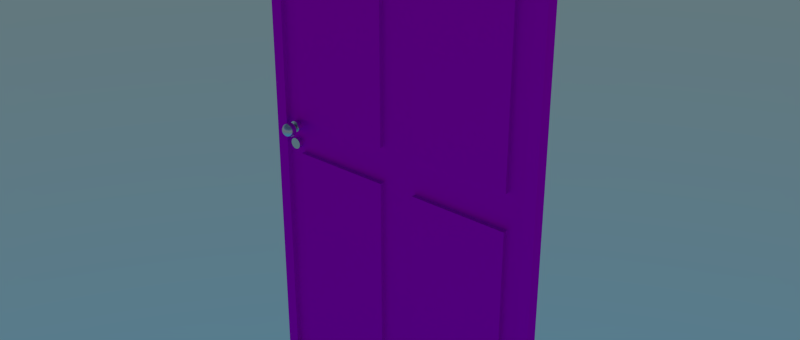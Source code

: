 # Source: mg-tuer.blend  (saved by Blender 2.76.0; exported with 4.5.12 LTS)
import bpy
from mathutils import Matrix  # noqa: F401  (used for matrix-valued properties, if any)

bpy.ops.wm.read_factory_settings(use_empty=True)
scene = bpy.context.scene
scene.name = 'Scene'

# ---- collections
col_collection_1 = bpy.data.collections.new('Collection 1'); scene.collection.children.link(col_collection_1)

# ---- images (referenced by path relative to the original .blend; pixels are not part of the script)
import os
ASSET_DIR = os.environ.get("B2B_ASSET_DIR", "")  # directory of the original .blend (textures are referenced by path, not embedded)
HERE = os.path.dirname(os.path.abspath(__file__))  # packed textures are extracted next to this script under _unpacked/

def load_image(name, relpath, width, height, colorspace="sRGB"):
    """Load a texture the original file referenced (path relative to the .blend, or extracted next to this script)."""
    p = next((c for c in (os.path.join(HERE, relpath), os.path.join(ASSET_DIR, relpath)) if relpath and os.path.exists(c)), "")
    if p:
        img = bpy.data.images.load(p, check_existing=True)
        img.name = name
    else:  # same state as the original file: an image datablock whose file is absent (Cycles renders it pink)
        img = bpy.data.images.new(name, width, height)
        img.source = "FILE"
        img.filepath = "//" + (relpath or name)
    img.colorspace_settings.name = colorspace
    return img
img_woodfine0024_l_jpg = load_image('WoodFine0024_L.jpg', 'WoodFine0024_L.jpg', 1024, 1024, 'sRGB')

# ---- materials (node trees are filled in below, after node groups)
mat_material = bpy.data.materials.new('Material')
mat_material.alpha_threshold = 0.0
mat_material.roughness = 0.5
mat_material_007 = bpy.data.materials.new('Material.007')
mat_material_007.alpha_threshold = 0.0
mat_material_007.roughness = 0.5

# ---- material node trees
mat_material.use_nodes = True; mat_material.node_tree.nodes.clear()
_N = mat_material.node_tree.nodes; _L = mat_material.node_tree.links
n0 = _N.new('ShaderNodeOutputMaterial'); n0.name = 'Material Output'; n0.location = (300, 300)
n1 = _N.new('ShaderNodeBsdfAnisotropic'); n1.name = 'Glossy BSDF'; n1.location = (33, 365)
n1.distribution = 'GGX'
n1.inputs[1].default_value = 0.2236
_L.new(n1.outputs[0], n0.inputs[0])
n0.is_active_output = True
mat_material_007.use_nodes = True; mat_material_007.node_tree.nodes.clear()
_N = mat_material_007.node_tree.nodes; _L = mat_material_007.node_tree.links
n0 = _N.new('ShaderNodeOutputMaterial'); n0.name = 'Material Output'; n0.location = (300, 300)
n1 = _N.new('ShaderNodeBsdfAnisotropic'); n1.name = 'Glossy BSDF'; n1.location = (102, 276)
n1.distribution = 'GGX'
n1.inputs[1].default_value = 0.5845
n2 = _N.new('ShaderNodeTexImage'); n2.name = 'Image Texture'; n2.location = (-26, 114)
n2.width = 140
n2.image = img_woodfine0024_l_jpg
_L.new(n1.outputs[0], n0.inputs[0])
_L.new(n2.outputs[0], n1.inputs[0])
n0.is_active_output = True

# ---- world
world_world = bpy.data.worlds.new('World'); scene.world = world_world
world_world.use_nodes = True; world_world.node_tree.nodes.clear()
_N = world_world.node_tree.nodes; _L = world_world.node_tree.links
n0 = _N.new('ShaderNodeOutputWorld'); n0.name = 'World Output'; n0.location = (300, 300)
n1 = _N.new('ShaderNodeBackground'); n1.name = 'Background'; n1.location = (110, 300)
n2 = _N.new('ShaderNodeTexSky'); n2.name = 'Sky Texture'; n2.location = (-90, 300)
n2.sky_type = 'HOSEK_WILKIE'
n2.sun_elevation = 1.571
_L.new(n1.outputs[0], n0.inputs[0])
_L.new(n2.outputs[0], n1.inputs[0])
n0.is_active_output = True
world_world.color = (0.05088, 0.05088, 0.05088)
world_world.use_sun_shadow = False
world_world.sun_shadow_jitter_overblur = 0.0
world_world.cycles.sampling_method = 'MANUAL'

# ---- meshes
me_cylinder_001 = bpy.data.meshes.new('Cylinder.001')
me_cylinder_001.from_pydata([(0.0, 1.0, -1.0), (0.0, 1.0, 1.0), (0.1951, 0.9808, -1.0), (0.1951, 0.9808, 1.0), (0.3827, 0.9239, -1.0), (0.3827, 0.9239, 1.0), (0.5556, 0.8315, -1.0), (0.5556, 0.8315, 1.0), (0.7071, 0.7071, -1.0), (0.7071, 0.7071, 1.0), (0.8315, 0.5556, -1.0), (0.8315, 0.5556, 1.0), (0.9239, 0.3827, -1.0), (0.9239, 0.3827, 1.0), (0.9808, 0.1951, -1.0), (0.9808, 0.1951, 1.0), (1.0, 7.55e-08, -1.0), (1.0, 7.55e-08, 1.0), (0.9808, -0.1951, -1.0), (0.9808, -0.1951, 1.0), (0.9239, -0.3827, -1.0), (0.9239, -0.3827, 1.0), (0.8315, -0.5556, -1.0), (0.8315, -0.5556, 1.0), (0.7071, -0.7071, -1.0), (0.7071, -0.7071, 1.0), (0.5556, -0.8315, -1.0), (0.5556, -0.8315, 1.0), (0.3827, -0.9239, -1.0), (0.3827, -0.9239, 1.0), (0.1951, -0.9808, -1.0), (0.1951, -0.9808, 1.0), (-3.258e-07, -1.0, -1.0), (-3.258e-07, -1.0, 1.0), (-0.1951, -0.9808, -1.0), (-0.1951, -0.9808, 1.0), (-0.3827, -0.9239, -1.0), (-0.3827, -0.9239, 1.0), (-0.5556, -0.8315, -1.0), (-0.5556, -0.8315, 1.0), (-0.7071, -0.7071, -1.0), (-0.7071, -0.7071, 1.0), (-0.8315, -0.5556, -1.0), (-0.8315, -0.5556, 1.0), (-0.9239, -0.3827, -1.0), (-0.9239, -0.3827, 1.0), (-0.9808, -0.1951, -1.0), (-0.9808, -0.1951, 1.0), (-1.0, 9.656e-07, -1.0), (-1.0, 9.656e-07, 1.0), (-0.9808, 0.1951, -1.0), (-0.9808, 0.1951, 1.0), (-0.9239, 0.3827, -1.0), (-0.9239, 0.3827, 1.0), (-0.8315, 0.5556, -1.0), (-0.8315, 0.5556, 1.0), (-0.7071, 0.7071, -1.0), (-0.7071, 0.7071, 1.0), (-0.5556, 0.8315, -1.0), (-0.5556, 0.8315, 1.0), (-0.3827, 0.9239, -1.0), (-0.3827, 0.9239, 1.0), (-0.1951, 0.9808, -1.0), (-0.1951, 0.9808, 1.0)], [], [(0, 1, 3, 2), (2, 3, 5, 4), (4, 5, 7, 6), (6, 7, 9, 8), (8, 9, 11, 10), (10, 11, 13, 12), (12, 13, 15, 14), (14, 15, 17, 16), (16, 17, 19, 18), (18, 19, 21, 20), (20, 21, 23, 22), (22, 23, 25, 24), (24, 25, 27, 26), (26, 27, 29, 28), (28, 29, 31, 30), (30, 31, 33, 32), (32, 33, 35, 34), (34, 35, 37, 36), (36, 37, 39, 38), (38, 39, 41, 40), (40, 41, 43, 42), (42, 43, 45, 44), (44, 45, 47, 46), (46, 47, 49, 48), (48, 49, 51, 50), (50, 51, 53, 52), (52, 53, 55, 54), (54, 55, 57, 56), (56, 57, 59, 58), (58, 59, 61, 60), (3, 1, 63, 61, 59, 57, 55, 53, 51, 49, 47, 45, 43, 41, 39, 37, 35, 33, 31, 29, 27, 25, 23, 21, 19, 17, 15, 13, 11, 9, 7, 5), (62, 63, 1, 0), (60, 61, 63, 62), (0, 2, 4, 6, 8, 10, 12, 14, 16, 18, 20, 22, 24, 26, 28, 30, 32, 34, 36, 38, 40, 42, 44, 46, 48, 50, 52, 54, 56, 58, 60, 62)])
me_cylinder_001.materials.append(mat_material)
me_cylinder_001.use_remesh_preserve_volume = False
me_cylinder_001.use_remesh_preserve_attributes = False
me_cylinder_001.use_mirror_vertex_groups = False
me_cylinder_001.update()
me_cylinder = bpy.data.meshes.new('Cylinder')
me_cylinder.from_pydata([(0.0, 1.0, -1.0), (0.0, 1.0, 1.0), (0.1951, 0.9808, -1.0), (0.1951, 0.9808, 1.0), (0.3827, 0.9239, -1.0), (0.3827, 0.9239, 1.0), (0.5556, 0.8315, -1.0), (0.5556, 0.8315, 1.0), (0.7071, 0.7071, -1.0), (0.7071, 0.7071, 1.0), (0.8315, 0.5556, -1.0), (0.8315, 0.5556, 1.0), (0.9239, 0.3827, -1.0), (0.9239, 0.3827, 1.0), (0.9808, 0.1951, -1.0), (0.9808, 0.1951, 1.0), (1.0, 7.55e-08, -1.0), (1.0, 7.55e-08, 1.0), (0.9808, -0.1951, -1.0), (0.9808, -0.1951, 1.0), (0.9239, -0.3827, -1.0), (0.9239, -0.3827, 1.0), (0.8315, -0.5556, -1.0), (0.8315, -0.5556, 1.0), (0.7071, -0.7071, -1.0), (0.7071, -0.7071, 1.0), (0.5556, -0.8315, -1.0), (0.5556, -0.8315, 1.0), (0.3827, -0.9239, -1.0), (0.3827, -0.9239, 1.0), (0.1951, -0.9808, -1.0), (0.1951, -0.9808, 1.0), (-3.258e-07, -1.0, -1.0), (-3.258e-07, -1.0, 1.0), (-0.1951, -0.9808, -1.0), (-0.1951, -0.9808, 1.0), (-0.3827, -0.9239, -1.0), (-0.3827, -0.9239, 1.0), (-0.5556, -0.8315, -1.0), (-0.5556, -0.8315, 1.0), (-0.7071, -0.7071, -1.0), (-0.7071, -0.7071, 1.0), (-0.8315, -0.5556, -1.0), (-0.8315, -0.5556, 1.0), (-0.9239, -0.3827, -1.0), (-0.9239, -0.3827, 1.0), (-0.9808, -0.1951, -1.0), (-0.9808, -0.1951, 1.0), (-1.0, 9.656e-07, -1.0), (-1.0, 9.656e-07, 1.0), (-0.9808, 0.1951, -1.0), (-0.9808, 0.1951, 1.0), (-0.9239, 0.3827, -1.0), (-0.9239, 0.3827, 1.0), (-0.8315, 0.5556, -1.0), (-0.8315, 0.5556, 1.0), (-0.7071, 0.7071, -1.0), (-0.7071, 0.7071, 1.0), (-0.5556, 0.8315, -1.0), (-0.5556, 0.8315, 1.0), (-0.3827, 0.9239, -1.0), (-0.3827, 0.9239, 1.0), (-0.1951, 0.9808, -1.0), (-0.1951, 0.9808, 1.0)], [], [(0, 1, 3, 2), (2, 3, 5, 4), (4, 5, 7, 6), (6, 7, 9, 8), (8, 9, 11, 10), (10, 11, 13, 12), (12, 13, 15, 14), (14, 15, 17, 16), (16, 17, 19, 18), (18, 19, 21, 20), (20, 21, 23, 22), (22, 23, 25, 24), (24, 25, 27, 26), (26, 27, 29, 28), (28, 29, 31, 30), (30, 31, 33, 32), (32, 33, 35, 34), (34, 35, 37, 36), (36, 37, 39, 38), (38, 39, 41, 40), (40, 41, 43, 42), (42, 43, 45, 44), (44, 45, 47, 46), (46, 47, 49, 48), (48, 49, 51, 50), (50, 51, 53, 52), (52, 53, 55, 54), (54, 55, 57, 56), (56, 57, 59, 58), (58, 59, 61, 60), (3, 1, 63, 61, 59, 57, 55, 53, 51, 49, 47, 45, 43, 41, 39, 37, 35, 33, 31, 29, 27, 25, 23, 21, 19, 17, 15, 13, 11, 9, 7, 5), (62, 63, 1, 0), (60, 61, 63, 62), (0, 2, 4, 6, 8, 10, 12, 14, 16, 18, 20, 22, 24, 26, 28, 30, 32, 34, 36, 38, 40, 42, 44, 46, 48, 50, 52, 54, 56, 58, 60, 62)])
me_cylinder.materials.append(mat_material)
me_cylinder.use_remesh_preserve_volume = False
me_cylinder.use_remesh_preserve_attributes = False
me_cylinder.use_mirror_vertex_groups = False
me_cylinder.update()
me_sphere_002 = bpy.data.meshes.new('Sphere.002')
me_sphere_002.from_pydata([(-0.8315, 0.0, 0.5556), (-1.0, 0.0, 7.55e-08), (-0.5556, 0.0, -0.8315), (-0.3827, 0.0, -0.9239), (-0.1951, 0.0, -0.9808), (-0.4334, 0.1577, 0.8809), (-0.7813, 0.2844, 0.5556), (-0.8682, 0.316, 0.3827), (-0.9216, 0.3354, 0.1951), (-0.9397, 0.342, 7.55e-08), (-0.9216, 0.3354, -0.1951), (-0.8682, 0.316, -0.3827), (-0.7813, 0.2844, -0.5556), (-0.6645, 0.2418, -0.7071), (-0.5221, 0.19, -0.8315), (-0.3596, 0.1309, -0.9239), (-0.1833, 0.06672, -0.9808), (-0.3533, 0.2964, 0.8809), (-0.6369, 0.5345, 0.5556), (-0.7077, 0.5939, 0.3827), (-0.7513, 0.6304, 0.1951), (-0.766, 0.6428, 7.55e-08), (-0.7513, 0.6304, -0.1951), (-0.7077, 0.5939, -0.3827), (-0.6369, 0.5345, -0.5556), (-0.5417, 0.4545, -0.7071), (-0.4256, 0.3571, -0.8315), (-0.2932, 0.246, -0.9239), (-0.1494, 0.1254, -0.9808), (-0.2306, 0.3994, 0.8809), (-0.4157, 0.7201, 0.5556), (-0.4619, 0.8001, 0.3827), (-0.4904, 0.8494, 0.1951), (-0.5, 0.866, 7.55e-08), (-0.4904, 0.8494, -0.1951), (-0.4619, 0.8001, -0.3827), (-0.4157, 0.7201, -0.5556), (-0.3536, 0.6124, -0.7071), (-0.2778, 0.4811, -0.8315), (-0.1913, 0.3314, -0.9239), (-0.09754, 0.169, -0.9808), (3.258e-07, 0.0, -1.0), (-0.08008, 0.4542, 0.8809), (-0.1444, 0.8188, 0.5556), (-0.1604, 0.9098, 0.3827), (-0.1703, 0.9659, 0.1951), (-0.1736, 0.9848, 7.55e-08), (-0.1703, 0.9659, -0.1951), (-0.1604, 0.9098, -0.3827), (-0.1444, 0.8188, -0.5556), (-0.1228, 0.6964, -0.7071), (-0.09647, 0.5471, -0.8315), (-0.06645, 0.3769, -0.9239), (-0.03388, 0.1921, -0.9808), (0.08008, 0.4542, 0.8809), (0.1444, 0.8188, 0.5556), (0.1604, 0.9098, 0.3827), (0.1703, 0.9659, 0.1951), (0.1736, 0.9848, 7.55e-08), (0.1703, 0.9659, -0.1951), (0.1604, 0.9098, -0.3827), (0.1444, 0.8188, -0.5556), (0.1228, 0.6964, -0.7071), (0.09647, 0.5471, -0.8315), (0.06645, 0.3769, -0.9239), (0.03388, 0.1921, -0.9808), (0.2306, 0.3994, 0.8809), (0.4157, 0.7201, 0.5556), (0.4619, 0.8001, 0.3827), (0.4904, 0.8494, 0.1951), (0.5, 0.866, 7.55e-08), (0.4904, 0.8494, -0.1951), (0.4619, 0.8001, -0.3827), (0.4157, 0.7201, -0.5556), (0.3536, 0.6124, -0.7071), (0.2778, 0.4811, -0.8315), (0.1913, 0.3314, -0.9239), (0.09755, 0.169, -0.9808), (0.3533, 0.2964, 0.8809), (0.6369, 0.5345, 0.5556), (0.7077, 0.5939, 0.3827), (0.7513, 0.6304, 0.1951), (0.766, 0.6428, 7.55e-08), (0.7513, 0.6304, -0.1951), (0.7077, 0.5939, -0.3827), (0.6369, 0.5345, -0.5556), (0.5417, 0.4545, -0.7071), (0.4256, 0.3571, -0.8315), (0.2932, 0.246, -0.9239), (0.1494, 0.1254, -0.9808), (0.4334, 0.1577, 0.8809), (0.7813, 0.2844, 0.5556), (0.8682, 0.316, 0.3827), (0.9216, 0.3354, 0.1951), (0.9397, 0.342, 7.55e-08), (0.9216, 0.3354, -0.1951), (0.8682, 0.316, -0.3827), (0.7813, 0.2844, -0.5556), (0.6645, 0.2418, -0.7071), (0.5221, 0.19, -0.8315), (0.3596, 0.1309, -0.9239), (0.1833, 0.06672, -0.9808), (0.4612, 5.038e-08, 0.8809), (0.8315, 1.412e-07, 0.5556), (0.9239, 1.71e-07, 0.3827), (0.9808, 2.009e-07, 0.1951), (1.0, 2.009e-07, 7.55e-08), (0.9808, 1.412e-07, -0.1951), (0.9239, 2.009e-07, -0.3827), (0.8315, 1.412e-07, -0.5556), (0.7071, 8.164e-08, -0.7071), (0.5556, 3.694e-08, -0.8315), (0.3827, 1.459e-08, -0.9239), (0.1951, 2.949e-08, -0.9808), (0.4334, -0.1577, 0.8809), (0.7813, -0.2844, 0.5556), (0.8682, -0.316, 0.3827), (0.9216, -0.3354, 0.1951), (0.9397, -0.342, 7.55e-08), (0.9216, -0.3354, -0.1951), (0.8682, -0.316, -0.3827), (0.7813, -0.2844, -0.5556), (0.6645, -0.2418, -0.7071), (0.5221, -0.19, -0.8315), (0.3596, -0.1309, -0.9239), (0.1833, -0.06672, -0.9808), (0.3533, -0.2964, 0.8809), (0.6369, -0.5345, 0.5556), (0.7077, -0.5939, 0.3827), (0.7513, -0.6304, 0.1951), (0.766, -0.6428, 7.55e-08), (0.7513, -0.6304, -0.1951), (0.7077, -0.5939, -0.3827), (0.6369, -0.5345, -0.5556), (0.5417, -0.4545, -0.7071), (0.4256, -0.3571, -0.8315), (0.2932, -0.246, -0.9239), (0.1494, -0.1254, -0.9808), (0.2306, -0.3994, 0.8809), (0.4157, -0.7201, 0.5556), (0.4619, -0.8001, 0.3827), (0.4904, -0.8494, 0.1951), (0.5, -0.866, 7.55e-08), (0.4904, -0.8494, -0.1951), (0.4619, -0.8001, -0.3827), (0.4157, -0.7201, -0.5556), (0.3536, -0.6124, -0.7071), (0.2778, -0.4811, -0.8315), (0.1913, -0.3314, -0.9239), (0.09755, -0.169, -0.9808), (0.08008, -0.4542, 0.8809), (0.1444, -0.8188, 0.5556), (0.1604, -0.9098, 0.3827), (0.1703, -0.9659, 0.1951), (0.1736, -0.9848, 7.55e-08), (0.1703, -0.9659, -0.1951), (0.1604, -0.9098, -0.3827), (0.1444, -0.8188, -0.5556), (0.1228, -0.6964, -0.7071), (0.09647, -0.5471, -0.8315), (0.06645, -0.3769, -0.9239), (0.03388, -0.1921, -0.9808), (-0.08008, -0.4542, 0.8809), (-0.1444, -0.8188, 0.5556), (-0.1604, -0.9098, 0.3827), (-0.1703, -0.9659, 0.1951), (-0.1736, -0.9848, 7.55e-08), (-0.1703, -0.9659, -0.1951), (-0.1604, -0.9098, -0.3827), (-0.1444, -0.8188, -0.5556), (-0.1228, -0.6964, -0.7071), (-0.09647, -0.5471, -0.8315), (-0.06645, -0.3769, -0.9239), (-0.03388, -0.1921, -0.9808), (-0.2306, -0.3994, 0.8809), (-0.4157, -0.7201, 0.5556), (-0.4619, -0.8001, 0.3827), (-0.4904, -0.8494, 0.1951), (-0.5, -0.866, 7.55e-08), (-0.4904, -0.8494, -0.1951), (-0.4619, -0.8001, -0.3827), (-0.4157, -0.7201, -0.5556), (-0.3536, -0.6124, -0.7071), (-0.2778, -0.4811, -0.8315), (-0.1913, -0.3314, -0.9239), (-0.09754, -0.169, -0.9808), (-0.3533, -0.2964, 0.8809), (-0.6369, -0.5345, 0.5556), (-0.7077, -0.5939, 0.3827), (-0.7513, -0.6304, 0.1951), (-0.766, -0.6428, 7.55e-08), (-0.7513, -0.6304, -0.1951), (-0.7077, -0.5939, -0.3827), (-0.6369, -0.5345, -0.5556), (-0.5417, -0.4545, -0.7071), (-0.4256, -0.3571, -0.8315), (-0.2932, -0.246, -0.9239), (-0.1494, -0.1254, -0.9808), (-0.4334, -0.1577, 0.8809), (-0.7813, -0.2844, 0.5556), (-0.8682, -0.316, 0.3827), (-0.9216, -0.3354, 0.1951), (-0.9397, -0.342, 7.55e-08), (-0.9216, -0.3354, -0.1951), (-0.8682, -0.316, -0.3827), (-0.7813, -0.2844, -0.5556), (-0.6645, -0.2418, -0.7071), (-0.5221, -0.19, -0.8315), (-0.3596, -0.1309, -0.9239), (-0.1833, -0.06672, -0.9808), (-0.4612, -1.246e-07, 0.8809), (-0.9239, -1.866e-07, 0.3827), (-0.9808, -2.164e-07, 0.1951), (-0.9808, -2.164e-07, -0.1951), (-0.9239, -2.462e-07, -0.3827), (-0.8315, -2.164e-07, -0.5556), (-0.7071, -1.866e-07, -0.7071), (-0.1196, 0.04352, 2.284), (-0.2345, 0.08536, 2.223), (-0.3405, 0.1239, 2.123), (-0.4334, 0.1577, 1.989), (-0.3623, -8.223e-08, 2.123), (-0.09747, 0.08179, 2.284), (-0.1912, 0.1604, 2.223), (-0.2776, 0.2329, 2.123), (-0.3533, 0.2964, 1.989), (-0.06362, 0.1102, 2.284), (-0.1248, 0.2161, 2.223), (-0.1812, 0.3138, 2.123), (-0.2306, 0.3994, 1.989), (-0.02209, 0.1253, 2.284), (-0.04334, 0.2458, 2.223), (-0.06292, 0.3568, 2.123), (-0.08008, 0.4542, 1.989), (0.0221, 0.1253, 2.284), (0.04334, 0.2458, 2.223), (0.06292, 0.3568, 2.123), (0.08008, 0.4542, 1.989), (0.06362, 0.1102, 2.284), (0.1248, 0.2161, 2.223), (0.1812, 0.3138, 2.123), (0.2306, 0.3994, 1.989), (0.09747, 0.08179, 2.284), (0.1912, 0.1604, 2.223), (0.2776, 0.2329, 2.123), (0.3533, 0.2964, 1.989), (0.1196, 0.04352, 2.284), (0.2345, 0.08536, 2.223), (0.3405, 0.1239, 2.123), (0.4334, 0.1577, 1.989), (0.1272, -6.781e-08, 2.284), (0.2496, -5.14e-08, 2.223), (0.3623, -5.814e-08, 2.123), (0.4612, -2.497e-08, 1.989), (0.1196, -0.04352, 2.284), (0.2345, -0.08536, 2.223), (0.3405, -0.1239, 2.123), (0.4334, -0.1577, 1.989), (0.09747, -0.08179, 2.284), (0.1912, -0.1604, 2.223), (0.2776, -0.2329, 2.123), (0.3533, -0.2964, 1.989), (0.06362, -0.1102, 2.284), (0.1248, -0.2161, 2.223), (0.1812, -0.3138, 2.123), (0.2306, -0.3994, 1.989), (0.0221, -0.1253, 2.284), (0.04334, -0.2458, 2.223), (0.06292, -0.3568, 2.123), (0.08008, -0.4542, 1.989), (-0.02209, -0.1253, 2.284), (-0.04334, -0.2458, 2.223), (-0.06292, -0.3568, 2.123), (-0.08008, -0.4542, 1.989), (-0.06362, -0.1102, 2.284), (-0.1248, -0.2161, 2.223), (-0.1812, -0.3138, 2.123), (-0.2306, -0.3994, 1.989), (1.903e-07, -2.243e-07, 2.305), (-0.09747, -0.08179, 2.284), (-0.1912, -0.1604, 2.223), (-0.2776, -0.2329, 2.123), (-0.3533, -0.2964, 1.989), (-0.1196, -0.04352, 2.284), (-0.2345, -0.08536, 2.223), (-0.3405, -0.1239, 2.123), (-0.4334, -0.1577, 1.989), (-0.1272, -1.213e-07, 2.284), (-0.2496, -1.632e-07, 2.223), (-0.4612, -1.999e-07, 1.989), (0.8315, -2.164e-07, 3.422), (1.0, -3.003e-07, 3.978), (0.5556, -4.258e-07, 4.809), (0.3827, -4.398e-07, 4.901), (0.1951, -4.484e-07, 4.958), (0.4334, 0.1577, 3.097), (0.7813, 0.2844, 3.422), (0.8682, 0.316, 3.595), (0.9216, 0.3354, 3.782), (0.9397, 0.342, 3.978), (0.9216, 0.3354, 4.173), (0.8682, 0.316, 4.36), (0.7813, 0.2844, 4.533), (0.6645, 0.2418, 4.685), (0.5221, 0.19, 4.809), (0.3596, 0.1309, 4.901), (0.1833, 0.06672, 4.958), (0.3533, 0.2964, 3.097), (0.6369, 0.5345, 3.422), (0.7077, 0.5939, 3.595), (0.7513, 0.6304, 3.782), (0.766, 0.6428, 3.978), (0.7513, 0.6304, 4.173), (0.7077, 0.5939, 4.36), (0.6369, 0.5345, 4.533), (0.5417, 0.4545, 4.685), (0.4256, 0.3571, 4.809), (0.2932, 0.246, 4.901), (0.1494, 0.1254, 4.958), (0.2306, 0.3994, 3.097), (0.4157, 0.7201, 3.422), (0.4619, 0.8001, 3.595), (0.4904, 0.8494, 3.782), (0.5, 0.866, 3.978), (0.4904, 0.8494, 4.173), (0.4619, 0.8001, 4.36), (0.4157, 0.7201, 4.533), (0.3536, 0.6124, 4.685), (0.2778, 0.4811, 4.809), (0.1913, 0.3314, 4.901), (0.09755, 0.169, 4.958), (2.558e-07, -4.513e-07, 4.978), (0.08008, 0.4542, 3.097), (0.1444, 0.8188, 3.422), (0.1604, 0.9098, 3.595), (0.1703, 0.9659, 3.782), (0.1736, 0.9848, 3.978), (0.1703, 0.9659, 4.173), (0.1604, 0.9098, 4.36), (0.1444, 0.8188, 4.533), (0.1228, 0.6964, 4.685), (0.09647, 0.5471, 4.809), (0.06645, 0.3769, 4.901), (0.03388, 0.1921, 4.958), (-0.08008, 0.4542, 3.097), (-0.1444, 0.8188, 3.422), (-0.1604, 0.9098, 3.595), (-0.1703, 0.9659, 3.782), (-0.1736, 0.9848, 3.978), (-0.1703, 0.9659, 4.173), (-0.1604, 0.9098, 4.36), (-0.1444, 0.8188, 4.533), (-0.1228, 0.6964, 4.685), (-0.09647, 0.5471, 4.809), (-0.06645, 0.3769, 4.901), (-0.03388, 0.1921, 4.958), (-0.2306, 0.3994, 3.097), (-0.4157, 0.7201, 3.422), (-0.4619, 0.8001, 3.595), (-0.4904, 0.8494, 3.782), (-0.5, 0.866, 3.978), (-0.4904, 0.8494, 4.173), (-0.4619, 0.8001, 4.36), (-0.4157, 0.7201, 4.533), (-0.3536, 0.6124, 4.685), (-0.2778, 0.4811, 4.809), (-0.1913, 0.3314, 4.901), (-0.09754, 0.169, 4.958), (-0.3533, 0.2964, 3.097), (-0.6369, 0.5345, 3.422), (-0.7077, 0.5939, 3.595), (-0.7513, 0.6304, 3.782), (-0.766, 0.6428, 3.978), (-0.7513, 0.6304, 4.173), (-0.7077, 0.5939, 4.36), (-0.6369, 0.5345, 4.533), (-0.5417, 0.4545, 4.685), (-0.4256, 0.3571, 4.809), (-0.2932, 0.246, 4.901), (-0.1494, 0.1254, 4.958), (-0.4334, 0.1577, 3.097), (-0.7813, 0.2844, 3.422), (-0.8682, 0.316, 3.595), (-0.9216, 0.3354, 3.782), (-0.9397, 0.342, 3.978), (-0.9216, 0.3354, 4.173), (-0.8682, 0.316, 4.36), (-0.7813, 0.2844, 4.533), (-0.6645, 0.2418, 4.685), (-0.5221, 0.19, 4.809), (-0.3596, 0.1309, 4.901), (-0.1833, 0.06672, 4.958), (-0.4612, -1.169e-07, 3.097), (-0.8315, -7.516e-08, 3.422), (-0.9239, -7.146e-08, 3.595), (-0.9808, -6.999e-08, 3.782), (-1.0, -9.944e-08, 3.978), (-0.9808, -1.885e-07, 4.173), (-0.9239, -1.572e-07, 4.36), (-0.8315, -2.429e-07, 4.533), (-0.7071, -3.254e-07, 4.685), (-0.5556, -3.889e-07, 4.809), (-0.3827, -4.252e-07, 4.901), (-0.1951, -4.189e-07, 4.958), (-0.4334, -0.1577, 3.097), (-0.7813, -0.2844, 3.422), (-0.8682, -0.316, 3.595), (-0.9216, -0.3354, 3.782), (-0.9397, -0.342, 3.978), (-0.9216, -0.3354, 4.173), (-0.8682, -0.316, 4.36), (-0.7813, -0.2844, 4.533), (-0.6645, -0.2418, 4.685), (-0.5221, -0.19, 4.809), (-0.3596, -0.1309, 4.901), (-0.1833, -0.06673, 4.958), (-0.3533, -0.2964, 3.097), (-0.6369, -0.5345, 3.422), (-0.7077, -0.5939, 3.595), (-0.7513, -0.6304, 3.782), (-0.766, -0.6428, 3.978), (-0.7513, -0.6304, 4.173), (-0.7077, -0.5939, 4.36), (-0.6369, -0.5345, 4.533), (-0.5417, -0.4545, 4.685), (-0.4256, -0.3571, 4.809), (-0.2932, -0.246, 4.901), (-0.1494, -0.1254, 4.958), (-0.2306, -0.3994, 3.097), (-0.4157, -0.7201, 3.422), (-0.4619, -0.8001, 3.595), (-0.4904, -0.8494, 3.782), (-0.5, -0.866, 3.978), (-0.4904, -0.8494, 4.173), (-0.4619, -0.8001, 4.36), (-0.4157, -0.7201, 4.533), (-0.3536, -0.6124, 4.685), (-0.2778, -0.4811, 4.809), (-0.1913, -0.3314, 4.901), (-0.09754, -0.169, 4.958), (-0.08008, -0.4542, 3.097), (-0.1444, -0.8188, 3.422), (-0.1604, -0.9098, 3.595), (-0.1703, -0.9659, 3.782), (-0.1736, -0.9848, 3.978), (-0.1703, -0.9659, 4.173), (-0.1604, -0.9098, 4.36), (-0.1444, -0.8188, 4.533), (-0.1228, -0.6964, 4.685), (-0.09647, -0.5471, 4.809), (-0.06645, -0.3769, 4.901), (-0.03388, -0.1921, 4.958), (0.08008, -0.4542, 3.097), (0.1444, -0.8188, 3.422), (0.1604, -0.9098, 3.595), (0.1703, -0.9659, 3.782), (0.1736, -0.9848, 3.978), (0.1703, -0.9659, 4.173), (0.1604, -0.9098, 4.36), (0.1444, -0.8188, 4.533), (0.1228, -0.6964, 4.685), (0.09647, -0.5471, 4.809), (0.06645, -0.3769, 4.901), (0.03388, -0.1921, 4.958), (0.2306, -0.3994, 3.097), (0.4157, -0.7201, 3.422), (0.4619, -0.8001, 3.595), (0.4904, -0.8494, 3.782), (0.5, -0.866, 3.978), (0.4904, -0.8494, 4.173), (0.4619, -0.8001, 4.36), (0.4157, -0.7201, 4.533), (0.3536, -0.6124, 4.685), (0.2778, -0.4811, 4.809), (0.1913, -0.3314, 4.901), (0.09755, -0.169, 4.958), (0.3533, -0.2964, 3.097), (0.6369, -0.5345, 3.422), (0.7077, -0.5939, 3.595), (0.7513, -0.6304, 3.782), (0.766, -0.6428, 3.978), (0.7513, -0.6304, 4.173), (0.7077, -0.5939, 4.36), (0.6369, -0.5345, 4.533), (0.5417, -0.4545, 4.685), (0.4256, -0.3571, 4.809), (0.2932, -0.246, 4.901), (0.1494, -0.1254, 4.958), (0.4334, -0.1577, 3.097), (0.7813, -0.2844, 3.422), (0.8682, -0.316, 3.595), (0.9216, -0.3354, 3.782), (0.9397, -0.342, 3.978), (0.9216, -0.3354, 4.173), (0.8682, -0.316, 4.36), (0.7813, -0.2844, 4.533), (0.6645, -0.2418, 4.685), (0.5221, -0.19, 4.809), (0.3596, -0.1309, 4.901), (0.1833, -0.06673, 4.958), (0.4612, -2.918e-07, 3.097), (0.9239, -4.291e-07, 3.595), (0.9808, -4.872e-07, 3.782), (0.9808, -5.461e-07, 4.173), (0.9239, -6.043e-07, 4.36), (0.8315, -6.006e-07, 4.533), (0.7071, -5.936e-07, 4.685), (0.1196, 0.04352, 1.693), (0.2345, 0.08536, 1.755), (0.3405, 0.1239, 1.854), (0.4334, 0.1577, 1.989), (0.3623, -6.195e-08, 1.854), (0.09747, 0.08179, 1.693), (0.1912, 0.1604, 1.755), (0.2776, 0.2329, 1.854), (0.3533, 0.2964, 1.989), (0.06362, 0.1102, 1.693), (0.1248, 0.2161, 1.755), (0.1812, 0.3138, 1.854), (0.2306, 0.3994, 1.989), (0.0221, 0.1253, 1.693), (0.04334, 0.2458, 1.755), (0.06292, 0.3568, 1.854), (0.08008, 0.4542, 1.989), (-0.02209, 0.1253, 1.693), (-0.04334, 0.2458, 1.755), (-0.06292, 0.3568, 1.854), (-0.08008, 0.4542, 1.989), (-0.06362, 0.1102, 1.693), (-0.1248, 0.2161, 1.755), (-0.1812, 0.3138, 1.854), (-0.2306, 0.3994, 1.989), (-0.09747, 0.08179, 1.693), (-0.1912, 0.1604, 1.755), (-0.2776, 0.2329, 1.854), (-0.3533, 0.2964, 1.989), (-0.1196, 0.04352, 1.693), (-0.2345, 0.08536, 1.755), (-0.3405, 0.1239, 1.854), (-0.4334, 0.1577, 1.989), (-0.1272, -2.32e-08, 1.693), (-0.2496, -1.606e-08, 1.755), (-0.3623, -3.786e-08, 1.854), (-0.4612, -2.496e-08, 1.989), (-0.1196, -0.04352, 1.693), (-0.2345, -0.08536, 1.755), (-0.3405, -0.1239, 1.854), (-0.4334, -0.1577, 1.989), (-0.09747, -0.08179, 1.693), (-0.1912, -0.1604, 1.755), (-0.2776, -0.2329, 1.854), (-0.3533, -0.2964, 1.989), (-0.06362, -0.1102, 1.693), (-0.1248, -0.2161, 1.755), (-0.1812, -0.3138, 1.854), (-0.2306, -0.3994, 1.989), (-0.02209, -0.1253, 1.693), (-0.04334, -0.2458, 1.755), (-0.06292, -0.3568, 1.854), (-0.08008, -0.4542, 1.989), (0.0221, -0.1253, 1.693), (0.04334, -0.2458, 1.755), (0.06292, -0.3568, 1.854), (0.08008, -0.4542, 1.989), (0.06362, -0.1102, 1.693), (0.1248, -0.2161, 1.755), (0.1812, -0.3138, 1.854), (0.2306, -0.3994, 1.989), (6.803e-07, -1.765e-07, 1.673), (0.09747, -0.08179, 1.693), (0.1912, -0.1604, 1.755), (0.2776, -0.2329, 1.854), (0.3533, -0.2964, 1.989), (0.1196, -0.04352, 1.693), (0.2345, -0.08536, 1.755), (0.3405, -0.1239, 1.854), (0.4334, -0.1577, 1.989), (0.1272, -7.665e-08, 1.693), (0.2496, -1.278e-07, 1.755), (0.4612, -1.999e-07, 1.989)], [], [(3, 2, 14, 15), (4, 3, 15, 16), (13, 12, 24, 25), (6, 5, 17, 18), (14, 13, 25, 26), (7, 6, 18, 19), (15, 14, 26, 27), (8, 7, 19, 20), (16, 15, 27, 28), (9, 8, 20, 21), (10, 9, 21, 22), (11, 10, 22, 23), (12, 11, 23, 24), (21, 20, 32, 33), (22, 21, 33, 34), (23, 22, 34, 35), (24, 23, 35, 36), (25, 24, 36, 37), (18, 17, 29, 30), (26, 25, 37, 38), (19, 18, 30, 31), (27, 26, 38, 39), (20, 19, 31, 32), (28, 27, 39, 40), (37, 36, 49, 50), (30, 29, 42, 43), (38, 37, 50, 51), (31, 30, 43, 44), (39, 38, 51, 52), (32, 31, 44, 45), (40, 39, 52, 53), (33, 32, 45, 46), (34, 33, 46, 47), (35, 34, 47, 48), (36, 35, 48, 49), (47, 46, 58, 59), (48, 47, 59, 60), (49, 48, 60, 61), (50, 49, 61, 62), (43, 42, 54, 55), (51, 50, 62, 63), (44, 43, 55, 56), (52, 51, 63, 64), (45, 44, 56, 57), (53, 52, 64, 65), (46, 45, 57, 58), (63, 62, 74, 75), (56, 55, 67, 68), (64, 63, 75, 76), (57, 56, 68, 69), (65, 64, 76, 77), (58, 57, 69, 70), (59, 58, 70, 71), (60, 59, 71, 72), (61, 60, 72, 73), (62, 61, 73, 74), (55, 54, 66, 67), (72, 71, 83, 84), (73, 72, 84, 85), (74, 73, 85, 86), (67, 66, 78, 79), (75, 74, 86, 87), (68, 67, 79, 80), (76, 75, 87, 88), (69, 68, 80, 81), (77, 76, 88, 89), (70, 69, 81, 82), (71, 70, 82, 83), (80, 79, 91, 92), (88, 87, 99, 100), (81, 80, 92, 93), (89, 88, 100, 101), (82, 81, 93, 94), (83, 82, 94, 95), (84, 83, 95, 96), (85, 84, 96, 97), (86, 85, 97, 98), (79, 78, 90, 91), (87, 86, 98, 99), (96, 95, 107, 108), (97, 96, 108, 109), (98, 97, 109, 110), (91, 90, 102, 103), (99, 98, 110, 111), (92, 91, 103, 104), (100, 99, 111, 112), (93, 92, 104, 105), (101, 100, 112, 113), (94, 93, 105, 106), (95, 94, 106, 107), (112, 111, 123, 124), (105, 104, 116, 117), (113, 112, 124, 125), (106, 105, 117, 118), (107, 106, 118, 119), (108, 107, 119, 120), (109, 108, 120, 121), (110, 109, 121, 122), (103, 102, 114, 115), (111, 110, 122, 123), (104, 103, 115, 116), (121, 120, 132, 133), (122, 121, 133, 134), (115, 114, 126, 127), (123, 122, 134, 135), (116, 115, 127, 128), (124, 123, 135, 136), (117, 116, 128, 129), (125, 124, 136, 137), (118, 117, 129, 130), (119, 118, 130, 131), (120, 119, 131, 132), (129, 128, 140, 141), (137, 136, 148, 149), (130, 129, 141, 142), (131, 130, 142, 143), (132, 131, 143, 144), (133, 132, 144, 145), (134, 133, 145, 146), (127, 126, 138, 139), (135, 134, 146, 147), (128, 127, 139, 140), (136, 135, 147, 148), (145, 144, 156, 157), (146, 145, 157, 158), (139, 138, 150, 151), (147, 146, 158, 159), (140, 139, 151, 152), (148, 147, 159, 160), (141, 140, 152, 153), (149, 148, 160, 161), (142, 141, 153, 154), (143, 142, 154, 155), (144, 143, 155, 156), (161, 160, 172, 173), (154, 153, 165, 166), (155, 154, 166, 167), (156, 155, 167, 168), (157, 156, 168, 169), (158, 157, 169, 170), (151, 150, 162, 163), (159, 158, 170, 171), (152, 151, 163, 164), (160, 159, 171, 172), (153, 152, 164, 165), (170, 169, 181, 182), (163, 162, 174, 175), (171, 170, 182, 183), (164, 163, 175, 176), (172, 171, 183, 184), (165, 164, 176, 177), (173, 172, 184, 185), (166, 165, 177, 178), (167, 166, 178, 179), (168, 167, 179, 180), (169, 168, 180, 181), (179, 178, 190, 191), (180, 179, 191, 192), (181, 180, 192, 193), (182, 181, 193, 194), (175, 174, 186, 187), (183, 182, 194, 195), (176, 175, 187, 188), (184, 183, 195, 196), (177, 176, 188, 189), (185, 184, 196, 197), (178, 177, 189, 190), (187, 186, 198, 199), (195, 194, 206, 207), (188, 187, 199, 200), (196, 195, 207, 208), (189, 188, 200, 201), (197, 196, 208, 209), (190, 189, 201, 202), (191, 190, 202, 203), (192, 191, 203, 204), (193, 192, 204, 205), (194, 193, 205, 206), (204, 203, 213, 214), (205, 204, 214, 215), (206, 205, 215, 216), (201, 200, 211, 212), (2, 216, 13, 14), (211, 0, 6, 7), (212, 211, 7, 8), (1, 212, 8, 9), (41, 4, 16), (213, 1, 9, 10), (214, 213, 10, 11), (215, 214, 11, 12), (216, 215, 12, 13), (0, 210, 5, 6), (41, 16, 28), (29, 17, 225, 229), (41, 28, 40), (102, 90, 249, 253), (41, 40, 53), (41, 53, 65), (186, 174, 277, 282), (198, 186, 282, 286), (41, 65, 77), (114, 102, 253, 257), (41, 77, 89), (17, 5, 220, 225), (41, 89, 101), (54, 42, 233, 237), (41, 101, 113), (126, 114, 257, 261), (41, 113, 125), (138, 126, 261, 265), (41, 125, 137), (66, 54, 237, 241), (41, 137, 149), (78, 66, 241, 245), (41, 149, 161), (5, 210, 289, 220), (41, 161, 173), (150, 138, 265, 269), (41, 173, 185), (162, 150, 269, 273), (41, 185, 197), (174, 162, 273, 277), (41, 197, 209), (203, 202, 1, 213), (210, 198, 286, 289), (90, 78, 245, 249), (199, 198, 210, 0), (207, 206, 216, 2), (200, 199, 0, 211), (208, 207, 2, 3), (209, 208, 3, 4), (202, 201, 212, 1), (42, 29, 229, 233), (41, 209, 4), (220, 219, 224, 225), (218, 217, 222, 223), (219, 218, 223, 224), (223, 222, 226, 227), (224, 223, 227, 228), (225, 224, 228, 229), (227, 226, 230, 231), (228, 227, 231, 232), (229, 228, 232, 233), (231, 230, 234, 235), (232, 231, 235, 236), (233, 232, 236, 237), (235, 234, 238, 239), (236, 235, 239, 240), (237, 236, 240, 241), (239, 238, 242, 243), (240, 239, 243, 244), (241, 240, 244, 245), (243, 242, 246, 247), (244, 243, 247, 248), (245, 244, 248, 249), (248, 247, 251, 252), (249, 248, 252, 253), (247, 246, 250, 251), (251, 250, 254, 255), (252, 251, 255, 256), (253, 252, 256, 257), (256, 255, 259, 260), (257, 256, 260, 261), (255, 254, 258, 259), (259, 258, 262, 263), (260, 259, 263, 264), (261, 260, 264, 265), (265, 264, 268, 269), (263, 262, 266, 267), (264, 263, 267, 268), (267, 266, 270, 271), (268, 267, 271, 272), (269, 268, 272, 273), (271, 270, 274, 275), (272, 271, 275, 276), (273, 272, 276, 277), (275, 274, 279, 280), (276, 275, 280, 281), (277, 276, 281, 282), (280, 279, 283, 284), (281, 280, 284, 285), (282, 281, 285, 286), (284, 283, 287, 288), (287, 278, 217), (288, 287, 217, 218), (221, 288, 218, 219), (289, 221, 219, 220), (217, 278, 222), (222, 278, 226), (226, 278, 230), (230, 278, 234), (234, 278, 238), (238, 278, 242), (242, 278, 246), (246, 278, 250), (250, 278, 254), (254, 278, 258), (258, 278, 262), (262, 278, 266), (266, 278, 270), (270, 278, 274), (274, 278, 279), (279, 278, 283), (285, 284, 288, 221), (286, 285, 221, 289), (283, 278, 287), (293, 292, 304, 305), (294, 293, 305, 306), (303, 302, 314, 315), (296, 295, 307, 308), (304, 303, 315, 316), (297, 296, 308, 309), (305, 304, 316, 317), (298, 297, 309, 310), (306, 305, 317, 318), (299, 298, 310, 311), (300, 299, 311, 312), (301, 300, 312, 313), (302, 301, 313, 314), (311, 310, 322, 323), (312, 311, 323, 324), (313, 312, 324, 325), (314, 313, 325, 326), (315, 314, 326, 327), (308, 307, 319, 320), (316, 315, 327, 328), (309, 308, 320, 321), (317, 316, 328, 329), (310, 309, 321, 322), (318, 317, 329, 330), (327, 326, 339, 340), (320, 319, 332, 333), (328, 327, 340, 341), (321, 320, 333, 334), (329, 328, 341, 342), (322, 321, 334, 335), (330, 329, 342, 343), (323, 322, 335, 336), (324, 323, 336, 337), (325, 324, 337, 338), (326, 325, 338, 339), (337, 336, 348, 349), (338, 337, 349, 350), (339, 338, 350, 351), (340, 339, 351, 352), (333, 332, 344, 345), (341, 340, 352, 353), (334, 333, 345, 346), (342, 341, 353, 354), (335, 334, 346, 347), (343, 342, 354, 355), (336, 335, 347, 348), (353, 352, 364, 365), (346, 345, 357, 358), (354, 353, 365, 366), (347, 346, 358, 359), (355, 354, 366, 367), (348, 347, 359, 360), (349, 348, 360, 361), (350, 349, 361, 362), (351, 350, 362, 363), (352, 351, 363, 364), (345, 344, 356, 357), (362, 361, 373, 374), (363, 362, 374, 375), (364, 363, 375, 376), (357, 356, 368, 369), (365, 364, 376, 377), (358, 357, 369, 370), (366, 365, 377, 378), (359, 358, 370, 371), (367, 366, 378, 379), (360, 359, 371, 372), (361, 360, 372, 373), (370, 369, 381, 382), (378, 377, 389, 390), (371, 370, 382, 383), (379, 378, 390, 391), (372, 371, 383, 384), (373, 372, 384, 385), (374, 373, 385, 386), (375, 374, 386, 387), (376, 375, 387, 388), (369, 368, 380, 381), (377, 376, 388, 389), (386, 385, 397, 398), (387, 386, 398, 399), (388, 387, 399, 400), (381, 380, 392, 393), (389, 388, 400, 401), (382, 381, 393, 394), (390, 389, 401, 402), (383, 382, 394, 395), (391, 390, 402, 403), (384, 383, 395, 396), (385, 384, 396, 397), (402, 401, 413, 414), (395, 394, 406, 407), (403, 402, 414, 415), (396, 395, 407, 408), (397, 396, 408, 409), (398, 397, 409, 410), (399, 398, 410, 411), (400, 399, 411, 412), (393, 392, 404, 405), (401, 400, 412, 413), (394, 393, 405, 406), (411, 410, 422, 423), (412, 411, 423, 424), (405, 404, 416, 417), (413, 412, 424, 425), (406, 405, 417, 418), (414, 413, 425, 426), (407, 406, 418, 419), (415, 414, 426, 427), (408, 407, 419, 420), (409, 408, 420, 421), (410, 409, 421, 422), (419, 418, 430, 431), (427, 426, 438, 439), (420, 419, 431, 432), (421, 420, 432, 433), (422, 421, 433, 434), (423, 422, 434, 435), (424, 423, 435, 436), (417, 416, 428, 429), (425, 424, 436, 437), (418, 417, 429, 430), (426, 425, 437, 438), (435, 434, 446, 447), (436, 435, 447, 448), (429, 428, 440, 441), (437, 436, 448, 449), (430, 429, 441, 442), (438, 437, 449, 450), (431, 430, 442, 443), (439, 438, 450, 451), (432, 431, 443, 444), (433, 432, 444, 445), (434, 433, 445, 446), (451, 450, 462, 463), (444, 443, 455, 456), (445, 444, 456, 457), (446, 445, 457, 458), (447, 446, 458, 459), (448, 447, 459, 460), (441, 440, 452, 453), (449, 448, 460, 461), (442, 441, 453, 454), (450, 449, 461, 462), (443, 442, 454, 455), (460, 459, 471, 472), (453, 452, 464, 465), (461, 460, 472, 473), (454, 453, 465, 466), (462, 461, 473, 474), (455, 454, 466, 467), (463, 462, 474, 475), (456, 455, 467, 468), (457, 456, 468, 469), (458, 457, 469, 470), (459, 458, 470, 471), (469, 468, 480, 481), (470, 469, 481, 482), (471, 470, 482, 483), (472, 471, 483, 484), (465, 464, 476, 477), (473, 472, 484, 485), (466, 465, 477, 478), (474, 473, 485, 486), (467, 466, 478, 479), (475, 474, 486, 487), (468, 467, 479, 480), (477, 476, 488, 489), (485, 484, 496, 497), (478, 477, 489, 490), (486, 485, 497, 498), (479, 478, 490, 491), (487, 486, 498, 499), (480, 479, 491, 492), (481, 480, 492, 493), (482, 481, 493, 494), (483, 482, 494, 495), (484, 483, 495, 496), (494, 493, 503, 504), (495, 494, 504, 505), (496, 495, 505, 506), (491, 490, 501, 502), (292, 506, 303, 304), (501, 290, 296, 297), (502, 501, 297, 298), (291, 502, 298, 299), (331, 294, 306), (503, 291, 299, 300), (504, 503, 300, 301), (505, 504, 301, 302), (506, 505, 302, 303), (290, 500, 295, 296), (331, 306, 318), (319, 307, 515, 519), (331, 318, 330), (392, 380, 539, 543), (331, 330, 343), (331, 343, 355), (476, 464, 567, 572), (488, 476, 572, 576), (331, 355, 367), (404, 392, 543, 547), (331, 367, 379), (307, 295, 510, 515), (331, 379, 391), (344, 332, 523, 527), (331, 391, 403), (416, 404, 547, 551), (331, 403, 415), (428, 416, 551, 555), (331, 415, 427), (356, 344, 527, 531), (331, 427, 439), (368, 356, 531, 535), (331, 439, 451), (295, 500, 579, 510), (331, 451, 463), (440, 428, 555, 559), (331, 463, 475), (452, 440, 559, 563), (331, 475, 487), (464, 452, 563, 567), (331, 487, 499), (493, 492, 291, 503), (500, 488, 576, 579), (380, 368, 535, 539), (489, 488, 500, 290), (497, 496, 506, 292), (490, 489, 290, 501), (498, 497, 292, 293), (499, 498, 293, 294), (492, 491, 502, 291), (332, 319, 519, 523), (331, 499, 294), (510, 509, 514, 515), (508, 507, 512, 513), (509, 508, 513, 514), (513, 512, 516, 517), (514, 513, 517, 518), (515, 514, 518, 519), (517, 516, 520, 521), (518, 517, 521, 522), (519, 518, 522, 523), (521, 520, 524, 525), (522, 521, 525, 526), (523, 522, 526, 527), (525, 524, 528, 529), (526, 525, 529, 530), (527, 526, 530, 531), (529, 528, 532, 533), (530, 529, 533, 534), (531, 530, 534, 535), (533, 532, 536, 537), (534, 533, 537, 538), (535, 534, 538, 539), (538, 537, 541, 542), (539, 538, 542, 543), (537, 536, 540, 541), (541, 540, 544, 545), (542, 541, 545, 546), (543, 542, 546, 547), (546, 545, 549, 550), (547, 546, 550, 551), (545, 544, 548, 549), (549, 548, 552, 553), (550, 549, 553, 554), (551, 550, 554, 555), (555, 554, 558, 559), (553, 552, 556, 557), (554, 553, 557, 558), (557, 556, 560, 561), (558, 557, 561, 562), (559, 558, 562, 563), (561, 560, 564, 565), (562, 561, 565, 566), (563, 562, 566, 567), (565, 564, 569, 570), (566, 565, 570, 571), (567, 566, 571, 572), (570, 569, 573, 574), (571, 570, 574, 575), (572, 571, 575, 576), (574, 573, 577, 578), (577, 568, 507), (578, 577, 507, 508), (511, 578, 508, 509), (579, 511, 509, 510), (507, 568, 512), (512, 568, 516), (516, 568, 520), (520, 568, 524), (524, 568, 528), (528, 568, 532), (532, 568, 536), (536, 568, 540), (540, 568, 544), (544, 568, 548), (548, 568, 552), (552, 568, 556), (556, 568, 560), (560, 568, 564), (564, 568, 569), (569, 568, 573), (575, 574, 578, 511), (576, 575, 511, 579), (573, 568, 577)])
me_sphere_002.polygons.foreach_set('use_smooth', [True] * 612)
me_sphere_002.materials.append(mat_material)
me_sphere_002.use_remesh_preserve_volume = False
me_sphere_002.use_remesh_preserve_attributes = False
me_sphere_002.use_mirror_vertex_groups = False
me_sphere_002.update()
me_plane_014 = bpy.data.meshes.new('Plane.014')
me_plane_014.from_pydata([(2.379, 0.0, 2.08e-07), (0.0, 4.433, 9.002e-08), (2.379, 4.433, 9.002e-08), (2.585, 0.0, 2.299e-07), (0.0, 4.675, 1.119e-07), (2.585, 4.675, 1.119e-07), (0.3185, 0.3185, -0.07773), (2.061, 0.3185, -0.07773), (0.3185, 4.114, -0.07773), (2.379, 4.433, -0.07773), (0.0, 4.433, -0.07773), (0.0, 0.0, -0.07773), (2.379, 0.0, -0.07773), (2.061, 4.114, -0.07773), (0.3185, 0.3185, -0.00738), (2.061, 0.3185, -0.00738), (0.3185, 4.114, -0.00738), (2.061, 4.114, -0.00738), (-2.379, 0.0, 2.08e-07), (0.0, 4.433, 9.002e-08), (-2.379, 4.433, 9.002e-08), (-2.585, 0.0, 2.299e-07), (0.0, 4.675, 1.119e-07), (-2.585, 4.675, 1.119e-07), (-0.3185, 0.3185, -0.07773), (-2.061, 0.3185, -0.07773), (-0.3185, 4.114, -0.07773), (-2.379, 4.433, -0.07773), (0.0, 4.433, -0.07773), (0.0, 0.0, -0.07773), (-2.379, 0.0, -0.07773), (-2.061, 4.114, -0.07773), (-0.3185, 0.3185, -0.00738), (-2.061, 0.3185, -0.00738), (-0.3185, 4.114, -0.00738), (-2.061, 4.114, -0.00738), (2.379, 0.0, 2.08e-07), (0.0, -4.433, 9.002e-08), (2.379, -4.433, 9.002e-08), (2.585, 0.0, 2.299e-07), (0.0, -4.675, 1.119e-07), (2.585, -4.675, 1.119e-07), (0.3185, -0.3185, -0.07773), (2.061, -0.3185, -0.07773), (0.3185, -4.114, -0.07773), (2.379, -4.433, -0.07773), (0.0, -4.433, -0.07773), (0.0, 0.0, -0.07773), (2.379, 0.0, -0.07773), (2.061, -4.114, -0.07773), (0.3185, -0.3185, -0.00738), (2.061, -0.3185, -0.00738), (0.3185, -4.114, -0.00738), (2.061, -4.114, -0.00738), (-2.379, 0.0, 2.08e-07), (0.0, -4.433, 9.002e-08), (-2.379, -4.433, 9.002e-08), (-2.585, 0.0, 2.299e-07), (0.0, -4.675, 1.119e-07), (-2.585, -4.675, 1.119e-07), (-0.3185, -0.3185, -0.07773), (-2.061, -0.3185, -0.07773), (-0.3185, -4.114, -0.07773), (-2.379, -4.433, -0.07773), (0.0, -4.433, -0.07773), (0.0, 0.0, -0.07773), (-2.379, 0.0, -0.07773), (-2.061, -4.114, -0.07773), (-0.3185, -0.3185, -0.00738), (-2.061, -0.3185, -0.00738), (-0.3185, -4.114, -0.00738), (-2.061, -4.114, -0.00738), (2.379, 0.0, 2.08e-07), (0.0, 4.433, 9.002e-08), (2.379, 4.433, 9.002e-08), (2.585, 0.0, 2.299e-07), (0.0, 4.675, 1.119e-07), (2.585, 4.675, 1.119e-07), (0.3185, 0.3185, -0.07773), (2.061, 0.3185, -0.07773), (0.3185, 4.114, -0.07773), (2.379, 4.433, -0.07773), (0.0, 4.433, -0.07773), (0.0, 0.0, -0.07773), (2.379, 0.0, -0.07773), (2.061, 4.114, -0.07773), (0.3185, 0.3185, -0.00738), (2.061, 0.3185, -0.00738), (0.3185, 4.114, -0.00738), (2.061, 4.114, -0.00738), (-2.379, 0.0, 2.08e-07), (0.0, 4.433, 9.002e-08), (-2.379, 4.433, 9.002e-08), (-2.585, 0.0, 2.299e-07), (0.0, 4.675, 1.119e-07), (-2.585, 4.675, 1.119e-07), (-0.3185, 0.3185, -0.07773), (-2.061, 0.3185, -0.07773), (-0.3185, 4.114, -0.07773), (-2.379, 4.433, -0.07773), (0.0, 4.433, -0.07773), (0.0, 0.0, -0.07773), (-2.379, 0.0, -0.07773), (-2.061, 4.114, -0.07773), (-0.3185, 0.3185, -0.00738), (-2.061, 0.3185, -0.00738), (-0.3185, 4.114, -0.00738), (-2.061, 4.114, -0.00738), (2.379, 0.0, 2.08e-07), (0.0, -4.433, 9.002e-08), (2.379, -4.433, 9.002e-08), (2.585, -4.564e-09, 2.299e-07), (0.0, -4.675, 1.119e-07), (2.585, -4.675, 1.119e-07), (0.3185, -0.3185, -0.07773), (2.061, -0.3185, -0.07773), (0.3185, -4.114, -0.07773), (2.379, -4.433, -0.07773), (0.0, -4.433, -0.07773), (0.0, 0.0, -0.07773), (2.379, 0.0, -0.07773), (2.061, -4.114, -0.07773), (0.3185, -0.3185, -0.00738), (2.061, -0.3185, -0.00738), (0.3185, -4.114, -0.00738), (2.061, -4.114, -0.00738), (-2.379, 0.0, 2.08e-07), (0.0, -4.433, 9.002e-08), (-2.379, -4.433, 9.002e-08), (-2.585, 0.0, 2.299e-07), (0.0, -4.675, 1.119e-07), (-2.585, -4.675, 1.119e-07), (-0.3185, -0.3185, -0.07773), (-2.061, -0.3185, -0.07773), (-0.3185, -4.114, -0.07773), (-2.379, -4.433, -0.07773), (0.0, -4.433, -0.07773), (0.0, 0.0, -0.07773), (-2.379, 0.0, -0.07773), (-2.061, -4.114, -0.07773), (-0.3185, -0.3185, -0.00738), (-2.061, -0.3185, -0.00738), (-0.3185, -4.114, -0.00738), (-2.061, -4.114, -0.00738), (-2.379, -9.191e-09, -0.2103), (-1.008e-08, 4.433, -0.2103), (-2.379, 4.433, -0.2103), (-2.585, -9.191e-09, -0.2103), (-1.008e-08, 4.675, -0.2103), (-2.585, 4.675, -0.2103), (-0.3185, 0.3185, -0.1325), (-2.061, 0.3185, -0.1325), (-0.3185, 4.114, -0.1325), (-2.379, 4.433, -0.1325), (-1.688e-08, 4.433, -0.1325), (-1.688e-08, -2.396e-09, -0.1325), (-2.379, -2.396e-09, -0.1325), (-2.061, 4.114, -0.1325), (-0.3185, 0.3185, -0.2029), (-2.061, 0.3185, -0.2029), (-0.3185, 4.114, -0.2029), (-2.061, 4.114, -0.2029), (2.379, -9.191e-09, -0.2103), (-1.008e-08, 4.433, -0.2103), (2.379, 4.433, -0.2103), (2.585, -9.191e-09, -0.2103), (-1.008e-08, 4.675, -0.2103), (2.585, 4.675, -0.2103), (0.3185, 0.3185, -0.1325), (2.061, 0.3185, -0.1325), (0.3185, 4.114, -0.1325), (2.379, 4.433, -0.1325), (-1.688e-08, 4.433, -0.1325), (-1.688e-08, -2.396e-09, -0.1325), (2.379, -2.396e-09, -0.1325), (2.061, 4.114, -0.1325), (0.3185, 0.3185, -0.2029), (2.061, 0.3185, -0.2029), (0.3185, 4.114, -0.2029), (2.061, 4.114, -0.2029), (-2.379, -9.191e-09, -0.2103), (-1.008e-08, -4.433, -0.2103), (-2.379, -4.433, -0.2103), (-2.585, -9.191e-09, -0.2103), (-1.008e-08, -4.675, -0.2103), (-2.585, -4.675, -0.2103), (-0.3185, -0.3185, -0.1325), (-2.061, -0.3185, -0.1325), (-0.3185, -4.114, -0.1325), (-2.379, -4.433, -0.1325), (-1.688e-08, -4.433, -0.1325), (-1.688e-08, -2.396e-09, -0.1325), (-2.379, -2.396e-09, -0.1325), (-2.061, -4.114, -0.1325), (-0.3185, -0.3185, -0.2029), (-2.061, -0.3185, -0.2029), (-0.3185, -4.114, -0.2029), (-2.061, -4.114, -0.2029), (2.379, -9.191e-09, -0.2103), (-1.008e-08, -4.433, -0.2103), (2.379, -4.433, -0.2103), (2.585, -9.191e-09, -0.2103), (-1.008e-08, -4.675, -0.2103), (2.585, -4.675, -0.2103), (0.3185, -0.3185, -0.1325), (2.061, -0.3185, -0.1325), (0.3185, -4.114, -0.1325), (2.379, -4.433, -0.1325), (-1.688e-08, -4.433, -0.1325), (-1.688e-08, -2.396e-09, -0.1325), (2.379, -2.396e-09, -0.1325), (2.061, -4.114, -0.1325), (0.3185, -0.3185, -0.2029), (2.061, -0.3185, -0.2029), (0.3185, -4.114, -0.2029), (2.061, -4.114, -0.2029)], [], [(2, 1, 10, 9), (1, 2, 5, 4), (2, 0, 3, 5), (13, 8, 16, 17), (0, 2, 9, 12), (6, 8, 10, 11), (7, 6, 11, 12), (13, 7, 12, 9), (8, 13, 9, 10), (14, 15, 17, 16), (7, 13, 17, 15), (6, 7, 15, 14), (8, 6, 14, 16), (20, 27, 28, 19), (19, 22, 23, 20), (20, 23, 21, 18), (31, 35, 34, 26), (18, 30, 27, 20), (24, 29, 28, 26), (25, 30, 29, 24), (31, 27, 30, 25), (26, 28, 27, 31), (32, 34, 35, 33), (25, 33, 35, 31), (24, 32, 33, 25), (26, 34, 32, 24), (38, 45, 46, 37), (37, 40, 41, 38), (38, 41, 39, 36), (49, 53, 52, 44), (36, 48, 45, 38), (42, 47, 46, 44), (43, 48, 47, 42), (49, 45, 48, 43), (44, 46, 45, 49), (50, 52, 53, 51), (43, 51, 53, 49), (42, 50, 51, 43), (44, 52, 50, 42), (56, 55, 64, 63), (55, 56, 59, 58), (56, 54, 57, 59), (67, 62, 70, 71), (54, 56, 63, 66), (60, 62, 64, 65), (61, 60, 65, 66), (67, 61, 66, 63), (62, 67, 63, 64), (68, 69, 71, 70), (61, 67, 71, 69), (60, 61, 69, 68), (62, 60, 68, 70), (74, 73, 82, 81), (73, 74, 77, 76), (74, 72, 75, 77), (85, 80, 88, 89), (72, 74, 81, 84), (78, 80, 82, 83), (79, 78, 83, 84), (85, 79, 84, 81), (80, 85, 81, 82), (86, 87, 89, 88), (79, 85, 89, 87), (78, 79, 87, 86), (80, 78, 86, 88), (92, 99, 100, 91), (91, 94, 95, 92), (92, 95, 93, 90), (103, 107, 106, 98), (90, 102, 99, 92), (96, 101, 100, 98), (97, 102, 101, 96), (103, 99, 102, 97), (98, 100, 99, 103), (104, 106, 107, 105), (97, 105, 107, 103), (96, 104, 105, 97), (98, 106, 104, 96), (110, 117, 118, 109), (109, 112, 113, 110), (110, 113, 111, 108), (121, 125, 124, 116), (108, 120, 117, 110), (114, 119, 118, 116), (115, 120, 119, 114), (121, 117, 120, 115), (116, 118, 117, 121), (122, 124, 125, 123), (115, 123, 125, 121), (114, 122, 123, 115), (116, 124, 122, 114), (128, 127, 136, 135), (127, 128, 131, 130), (128, 126, 129, 131), (139, 134, 142, 143), (126, 128, 135, 138), (132, 134, 136, 137), (133, 132, 137, 138), (139, 133, 138, 135), (134, 139, 135, 136), (140, 141, 143, 142), (133, 139, 143, 141), (132, 133, 141, 140), (134, 132, 140, 142), (146, 145, 154, 153), (145, 146, 149, 148), (146, 144, 147, 149), (157, 152, 160, 161), (144, 146, 153, 156), (150, 152, 154, 155), (151, 150, 155, 156), (157, 151, 156, 153), (152, 157, 153, 154), (158, 159, 161, 160), (151, 157, 161, 159), (150, 151, 159, 158), (152, 150, 158, 160), (164, 171, 172, 163), (163, 166, 167, 164), (164, 167, 165, 162), (175, 179, 178, 170), (162, 174, 171, 164), (168, 173, 172, 170), (169, 174, 173, 168), (175, 171, 174, 169), (170, 172, 171, 175), (176, 178, 179, 177), (169, 177, 179, 175), (168, 176, 177, 169), (170, 178, 176, 168), (182, 189, 190, 181), (181, 184, 185, 182), (182, 185, 183, 180), (193, 197, 196, 188), (180, 192, 189, 182), (186, 191, 190, 188), (187, 192, 191, 186), (193, 189, 192, 187), (188, 190, 189, 193), (194, 196, 197, 195), (187, 195, 197, 193), (186, 194, 195, 187), (188, 196, 194, 186), (200, 199, 208, 207), (199, 200, 203, 202), (200, 198, 201, 203), (211, 206, 214, 215), (198, 200, 207, 210), (204, 206, 208, 209), (205, 204, 209, 210), (211, 205, 210, 207), (206, 211, 207, 208), (212, 213, 215, 214), (205, 211, 215, 213), (204, 205, 213, 212), (206, 204, 212, 214), (149, 95, 94, 166), (166, 94, 77, 167), (201, 167, 77, 111), (113, 203, 201, 111), (203, 113, 130, 202), (130, 131, 185, 202), (131, 129, 183, 185), (149, 183, 129, 95)])
_uv = me_plane_014.uv_layers.new(name='UVMap')
_uv.uv.foreach_set('vector', [0.0, 0.0, 1.0, 0.0, 1.0, 1.0, 0.0, 1.0, 0.0, 0.0, 1.0, 0.0, 1.0, 1.0, 0.0, 1.0, 0.0, 0.0, 1.0, 0.0, 1.0, 1.0, 0.0, 1.0, 0.0, 0.0, 1.0, 0.0, 1.0, 1.0, 0.0, 1.0, 0.0, 0.0, 1.0, 0.0, 1.0, 1.0, 0.0, 1.0, 0.0, 0.0, 1.0, 0.0, 1.0, 1.0, 0.0, 1.0, 0.0, 0.0, 1.0, 0.0, 1.0, 1.0, 0.0, 1.0, 0.0, 0.0, 1.0, 0.0, 1.0, 1.0, 0.0, 1.0, 0.0, 0.0, 1.0, 0.0, 1.0, 1.0, 0.0, 1.0, 0.0, 0.0, 1.0, 0.0, 1.0, 1.0, 0.0, 1.0, 0.0, 0.0, 1.0, 0.0, 1.0, 1.0, 0.0, 1.0, 0.0, 0.0, 1.0, 0.0, 1.0, 1.0, 0.0, 1.0, 0.0, 0.0, 1.0, 0.0, 1.0, 1.0, 0.0, 1.0, 0.0, 0.0, 1.0, 0.0, 1.0, 1.0, 0.0, 1.0, 0.0, 0.0, 1.0, 0.0, 1.0, 1.0, 0.0, 1.0, 0.0, 0.0, 1.0, 0.0, 1.0, 1.0, 0.0, 1.0, 0.0, 0.0, 1.0, 0.0, 1.0, 1.0, 0.0, 1.0, 0.0, 0.0, 1.0, 0.0, 1.0, 1.0, 0.0, 1.0, 0.0, 0.0, 1.0, 0.0, 1.0, 1.0, 0.0, 1.0, 0.0, 0.0, 1.0, 0.0, 1.0, 1.0, 0.0, 1.0, 0.0, 0.0, 1.0, 0.0, 1.0, 1.0, 0.0, 1.0, 0.0, 0.0, 1.0, 0.0, 1.0, 1.0, 0.0, 1.0, 0.0, 0.0, 1.0, 0.0, 1.0, 1.0, 0.0, 1.0, 0.0, 0.0, 1.0, 0.0, 1.0, 1.0, 0.0, 1.0, 0.0, 0.0, 1.0, 0.0, 1.0, 1.0, 0.0, 1.0, 0.0, 0.0, 1.0, 0.0, 1.0, 1.0, 0.0, 1.0, 0.0, 0.0, 1.0, 0.0, 1.0, 1.0, 0.0, 1.0, 0.0, 0.0, 1.0, 0.0, 1.0, 1.0, 0.0, 1.0, 0.0, 0.0, 1.0, 0.0, 1.0, 1.0, 0.0, 1.0, 0.0, 0.0, 1.0, 0.0, 1.0, 1.0, 0.0, 1.0, 0.0, 0.0, 1.0, 0.0, 1.0, 1.0, 0.0, 1.0, 0.0, 0.0, 1.0, 0.0, 1.0, 1.0, 0.0, 1.0, 0.0, 0.0, 1.0, 0.0, 1.0, 1.0, 0.0, 1.0, 0.0, 0.0, 1.0, 0.0, 1.0, 1.0, 0.0, 1.0, 0.0, 0.0, 1.0, 0.0, 1.0, 1.0, 0.0, 1.0, 0.0, 0.0, 1.0, 0.0, 1.0, 1.0, 0.0, 1.0, 0.0, 0.0, 1.0, 0.0, 1.0, 1.0, 0.0, 1.0, 0.0, 0.0, 1.0, 0.0, 1.0, 1.0, 0.0, 1.0, 0.0, 0.0, 1.0, 0.0, 1.0, 1.0, 0.0, 1.0, 0.0, 0.0, 1.0, 0.0, 1.0, 1.0, 0.0, 1.0, 0.0, 0.0, 1.0, 0.0, 1.0, 1.0, 0.0, 1.0, 0.0, 0.0, 1.0, 0.0, 1.0, 1.0, 0.0, 1.0, 0.0, 0.0, 1.0, 0.0, 1.0, 1.0, 0.0, 1.0, 0.0, 0.0, 1.0, 0.0, 1.0, 1.0, 0.0, 1.0, 0.0, 0.0, 1.0, 0.0, 1.0, 1.0, 0.0, 1.0, 0.0, 0.0, 1.0, 0.0, 1.0, 1.0, 0.0, 1.0, 0.0, 0.0, 1.0, 0.0, 1.0, 1.0, 0.0, 1.0, 0.0, 0.0, 1.0, 0.0, 1.0, 1.0, 0.0, 1.0, 0.0, 0.0, 1.0, 0.0, 1.0, 1.0, 0.0, 1.0, 0.0, 0.0, 1.0, 0.0, 1.0, 1.0, 0.0, 1.0, 0.0, 0.0, 1.0, 0.0, 1.0, 1.0, 0.0, 1.0, 0.0, 0.0, 1.0, 0.0, 1.0, 1.0, 0.0, 1.0, 0.0, 0.0, 1.0, 0.0, 1.0, 1.0, 0.0, 1.0, 0.0, 0.0, 1.0, 0.0, 1.0, 1.0, 0.0, 1.0, 0.0, 0.0, 1.0, 0.0, 1.0, 1.0, 0.0, 1.0, 0.0, 0.0, 1.0, 0.0, 1.0, 1.0, 0.0, 1.0, 0.0, 0.0, 1.0, 0.0, 1.0, 1.0, 0.0, 1.0, 0.0, 0.0, 1.0, 0.0, 1.0, 1.0, 0.0, 1.0, 0.0, 0.0, 1.0, 0.0, 1.0, 1.0, 0.0, 1.0, 0.0, 0.0, 1.0, 0.0, 1.0, 1.0, 0.0, 1.0, 0.0, 0.0, 1.0, 0.0, 1.0, 1.0, 0.0, 1.0, 0.0, 0.0, 1.0, 0.0, 1.0, 1.0, 0.0, 1.0, 0.0, 0.0, 1.0, 0.0, 1.0, 1.0, 0.0, 1.0, 0.0, 0.0, 1.0, 0.0, 1.0, 1.0, 0.0, 1.0, 0.0, 0.0, 1.0, 0.0, 1.0, 1.0, 0.0, 1.0, 0.0, 0.0, 1.0, 0.0, 1.0, 1.0, 0.0, 1.0, 0.0, 0.0, 1.0, 0.0, 1.0, 1.0, 0.0, 1.0, 0.0, 0.0, 1.0, 0.0, 1.0, 1.0, 0.0, 1.0, 0.0, 0.0, 1.0, 0.0, 1.0, 1.0, 0.0, 1.0, 0.0, 0.0, 1.0, 0.0, 1.0, 1.0, 0.0, 1.0, 0.0, 0.0, 1.0, 0.0, 1.0, 1.0, 0.0, 1.0, 0.0, 0.0, 1.0, 0.0, 1.0, 1.0, 0.0, 1.0, 0.0, 0.0, 1.0, 0.0, 1.0, 1.0, 0.0, 1.0, 0.0, 0.0, 1.0, 0.0, 1.0, 1.0, 0.0, 1.0, 0.0, 0.0, 1.0, 0.0, 1.0, 1.0, 0.0, 1.0, 0.0, 0.0, 1.0, 0.0, 1.0, 1.0, 0.0, 1.0, 0.0, 0.0, 1.0, 0.0, 1.0, 1.0, 0.0, 1.0, 0.0, 0.0, 1.0, 0.0, 1.0, 1.0, 0.0, 1.0, 0.0, 0.0, 1.0, 0.0, 1.0, 1.0, 0.0, 1.0, 0.0, 0.0, 1.0, 0.0, 1.0, 1.0, 0.0, 1.0, 0.0, 0.0, 1.0, 0.0, 1.0, 1.0, 0.0, 1.0, 0.0, 0.0, 1.0, 0.0, 1.0, 1.0, 0.0, 1.0, 0.0, 0.0, 1.0, 0.0, 1.0, 1.0, 0.0, 1.0, 0.0, 0.0, 1.0, 0.0, 1.0, 1.0, 0.0, 1.0, 0.0, 0.0, 1.0, 0.0, 1.0, 1.0, 0.0, 1.0, 0.0, 0.0, 1.0, 0.0, 1.0, 1.0, 0.0, 1.0, 0.0, 0.0, 1.0, 0.0, 1.0, 1.0, 0.0, 1.0, 0.0, 0.0, 1.0, 0.0, 1.0, 1.0, 0.0, 1.0, 0.0, 0.0, 1.0, 0.0, 1.0, 1.0, 0.0, 1.0, 0.0, 0.0, 1.0, 0.0, 1.0, 1.0, 0.0, 1.0, 0.0, 0.0, 1.0, 0.0, 1.0, 1.0, 0.0, 1.0, 0.0, 0.0, 1.0, 0.0, 1.0, 1.0, 0.0, 1.0, 0.0, 0.0, 1.0, 0.0, 1.0, 1.0, 0.0, 1.0, 0.0, 0.0, 1.0, 0.0, 1.0, 1.0, 0.0, 1.0, 0.0, 0.0, 1.0, 0.0, 1.0, 1.0, 0.0, 1.0, 0.0, 0.0, 1.0, 0.0, 1.0, 1.0, 0.0, 1.0, 0.0, 0.0, 1.0, 0.0, 1.0, 1.0, 0.0, 1.0, 0.0, 0.0, 1.0, 0.0, 1.0, 1.0, 0.0, 1.0, 0.0, 0.0, 1.0, 0.0, 1.0, 1.0, 0.0, 1.0, 0.0, 0.0, 1.0, 0.0, 1.0, 1.0, 0.0, 1.0, 0.0, 0.0, 1.0, 0.0, 1.0, 1.0, 0.0, 1.0, 0.0, 0.0, 1.0, 0.0, 1.0, 1.0, 0.0, 1.0, 0.0, 0.0, 1.0, 0.0, 1.0, 1.0, 0.0, 1.0, 0.0, 0.0, 1.0, 0.0, 1.0, 1.0, 0.0, 1.0, 0.0, 0.0, 1.0, 0.0, 1.0, 1.0, 0.0, 1.0, 0.0, 0.0, 1.0, 0.0, 1.0, 1.0, 0.0, 1.0, 0.0, 0.0, 1.0, 0.0, 1.0, 1.0, 0.0, 1.0, 0.0, 0.0, 1.0, 0.0, 1.0, 1.0, 0.0, 1.0, 0.0, 0.0, 1.0, 0.0, 1.0, 1.0, 0.0, 1.0, 0.0, 0.0, 1.0, 0.0, 1.0, 1.0, 0.0, 1.0, 0.0, 0.0, 1.0, 0.0, 1.0, 1.0, 0.0, 1.0, 0.0, 0.0, 1.0, 0.0, 1.0, 1.0, 0.0, 1.0, 0.0, 0.0, 1.0, 0.0, 1.0, 1.0, 0.0, 1.0, 0.0, 0.0, 1.0, 0.0, 1.0, 1.0, 0.0, 1.0, 0.0, 0.0, 1.0, 0.0, 1.0, 1.0, 0.0, 1.0, 0.0, 0.0, 1.0, 0.0, 1.0, 1.0, 0.0, 1.0, 0.0, 0.0, 1.0, 0.0, 1.0, 1.0, 0.0, 1.0, 0.0, 0.0, 1.0, 0.0, 1.0, 1.0, 0.0, 1.0, 0.0, 0.0, 1.0, 0.0, 1.0, 1.0, 0.0, 1.0, 0.0, 0.0, 1.0, 0.0, 1.0, 1.0, 0.0, 1.0, 0.0, 0.0, 1.0, 0.0, 1.0, 1.0, 0.0, 1.0, 0.0, 0.0, 1.0, 0.0, 1.0, 1.0, 0.0, 1.0, 0.0, 0.0, 1.0, 0.0, 1.0, 1.0, 0.0, 1.0, 0.0, 0.0, 1.0, 0.0, 1.0, 1.0, 0.0, 1.0, 0.0, 0.0, 1.0, 0.0, 1.0, 1.0, 0.0, 1.0, 0.0, 0.0, 1.0, 0.0, 1.0, 1.0, 0.0, 1.0, 0.0, 0.0, 1.0, 0.0, 1.0, 1.0, 0.0, 1.0, 0.0, 0.0, 1.0, 0.0, 1.0, 1.0, 0.0, 1.0, 0.0, 0.0, 1.0, 0.0, 1.0, 1.0, 0.0, 1.0, 0.0, 0.0, 1.0, 0.0, 1.0, 1.0, 0.0, 1.0, 0.0, 0.0, 1.0, 0.0, 1.0, 1.0, 0.0, 1.0, 0.0, 0.0, 1.0, 0.0, 1.0, 1.0, 0.0, 1.0, 0.0, 0.0, 1.0, 0.0, 1.0, 1.0, 0.0, 1.0, 0.0, 0.0, 1.0, 0.0, 1.0, 1.0, 0.0, 1.0, 0.0, 0.0, 1.0, 0.0, 1.0, 1.0, 0.0, 1.0, 0.0, 0.0, 1.0, 0.0, 1.0, 1.0, 0.0, 1.0, 0.0, 0.0, 1.0, 0.0, 1.0, 1.0, 0.0, 1.0, 0.0, 0.0, 1.0, 0.0, 1.0, 1.0, 0.0, 1.0, 0.0, 0.0, 1.0, 0.0, 1.0, 1.0, 0.0, 1.0, 0.0, 0.0, 1.0, 0.0, 1.0, 1.0, 0.0, 1.0, 0.0, 0.0, 1.0, 0.0, 1.0, 1.0, 0.0, 1.0, 0.0, 0.0, 1.0, 0.0, 1.0, 1.0, 0.0, 1.0, 0.0, 0.0, 1.0, 0.0, 1.0, 1.0, 0.0, 1.0, 0.0, 0.0, 1.0, 0.0, 1.0, 1.0, 0.0, 1.0, 0.0, 0.0, 1.0, 0.0, 1.0, 1.0, 0.0, 1.0, 0.0, 0.0, 1.0, 0.0, 1.0, 1.0, 0.0, 1.0, 0.0, 0.0, 1.0, 0.0, 1.0, 1.0, 0.0, 1.0, 0.0, 0.0, 1.0, 0.0, 1.0, 1.0, 0.0, 1.0, 0.0, 0.0, 1.0, 0.0, 1.0, 1.0, 0.0, 1.0, 0.0, 0.0, 1.0, 0.0, 1.0, 1.0, 0.0, 1.0, 0.0, 0.0, 1.0, 0.0, 1.0, 1.0, 0.0, 1.0, 0.0, 0.0, 1.0, 0.0, 1.0, 1.0, 0.0, 1.0, 0.0, 0.0, 1.0, 0.0, 1.0, 1.0, 0.0, 1.0, 0.0, 0.0, 1.0, 0.0, 1.0, 1.0, 0.0, 1.0, 0.0, 0.0, 1.0, 0.0, 1.0, 1.0, 0.0, 1.0, 0.0, 0.0, 1.0, 0.0, 1.0, 1.0, 0.0, 1.0, 0.0, 0.0, 1.0, 0.0, 1.0, 1.0, 0.0, 1.0, 0.0, 0.0, 1.0, 0.0, 1.0, 1.0, 0.0, 1.0, 0.0, 0.0, 1.0, 0.0, 1.0, 1.0, 0.0, 1.0, 0.0, 0.0, 1.0, 0.0, 1.0, 1.0, 0.0, 1.0, 0.0, 0.0, 1.0, 0.0, 1.0, 1.0, 0.0, 1.0, 0.0, 0.0, 1.0, 0.0, 1.0, 1.0, 0.0, 1.0, 0.0, 0.0, 1.0, 0.0, 1.0, 1.0, 0.0, 1.0, 0.0, 0.0, 1.0, 0.0, 1.0, 1.0, 0.0, 1.0])
me_plane_014.materials.append(mat_material_007)
me_plane_014.use_remesh_preserve_volume = False
me_plane_014.use_remesh_preserve_attributes = False
me_plane_014.use_mirror_vertex_groups = False
me_plane_014.update()

# ---- objects
ob_cylinder_001 = bpy.data.objects.new('Cylinder.001', me_cylinder_001)
ob_cylinder = bpy.data.objects.new('Cylinder', me_cylinder)
ob_sphere = bpy.data.objects.new('Sphere', me_sphere_002)
ob_t_r = bpy.data.objects.new('Tür', me_plane_014)

# ---- transforms, parenting, visibility, modifiers, constraints
ob_cylinder_001.location = (-0.9553, -0.1321, 2.428)
ob_cylinder_001.rotation_euler = (1.571, -0.0, 0.0)
ob_cylinder_001.scale = (-0.04756, -0.04756, -0.04756)
ob_cylinder_001.lineart.crease_threshold = 0.0
ob_cylinder.location = (-0.9553, -0.1321, 2.273)
ob_cylinder.rotation_euler = (1.571, -0.0, 0.0)
ob_cylinder.scale = (-0.04756, -0.04756, -0.04756)
ob_cylinder.lineart.crease_threshold = 0.0
ob_sphere.location = (-0.9524, -0.007436, 2.424)
ob_sphere.rotation_euler = (1.571, -0.0, 0.0)
ob_sphere.scale = (0.06051, 0.06051, 0.06051)
ob_sphere.lineart.crease_threshold = 0.0
ob_t_r.location = (0.1379, -0.07601, 2.361)
ob_t_r.rotation_euler = (1.571, -0.0, 3.142)
ob_t_r.scale = (0.4987, 0.4987, 0.4987)
ob_t_r.lineart.crease_threshold = 0.0

# ---- collection membership
col_collection_1.objects.link(ob_cylinder_001)
col_collection_1.objects.link(ob_cylinder)
col_collection_1.objects.link(ob_sphere)
col_collection_1.objects.link(ob_t_r)

# ---- scene / render settings (as saved in the file)
scene.frame_start = 1; scene.frame_end = 50; scene.frame_set(1)
scene.render.engine = 'CYCLES'
scene.render.image_settings.file_format = 'TIFF'
scene.render.image_settings.color_depth = '16'
scene.render.image_settings.compression = 100
scene.render.resolution_y = 817
scene.render.resolution_percentage = 120
scene.render.fps = 25
scene.render.dither_intensity = 0.0
scene.render.use_motion_blur = True
scene.render.use_file_extension = False
scene.render.use_render_cache = True
scene.cycles.use_denoising = False
scene.cycles.samples = 600
scene.cycles.sampling_pattern = 'TABULATED_SOBOL'
scene.cycles.light_sampling_threshold = 0.0
scene.cycles.use_adaptive_sampling = False
scene.cycles.use_light_tree = False
scene.cycles.blur_glossy = 0.0
scene.cycles.max_bounces = 128
scene.cycles.diffuse_bounces = 128
scene.cycles.glossy_bounces = 128
scene.cycles.transmission_bounces = 128
scene.cycles.volume_bounces = 128
scene.cycles.transparent_max_bounces = 128
scene.cycles.pixel_filter_type = 'GAUSSIAN'
scene.cycles.sample_clamp_direct = 20.43
scene.cycles.sample_clamp_indirect = 14.94
scene.view_settings.view_transform = 'Standard'
bpy.context.view_layer.update()

# ---- added for rendering (the .blend has no active camera): camera
cam_auto = bpy.data.cameras.new('AutoCamera')
cam_auto.lens = 50.0
cam_auto.sensor_width = 36.0
cam_auto.clip_end = 1000.0
ob_auto_camera = bpy.data.objects.new('AutoCamera', cam_auto)
scene.collection.objects.link(ob_auto_camera)
ob_auto_camera.location = (5.07879, -6.05698, 6.31344)
ob_auto_camera.rotation_euler = (1.09748, -7.21219e-08, 0.694738)
scene.camera = ob_auto_camera
bpy.context.view_layer.update()
